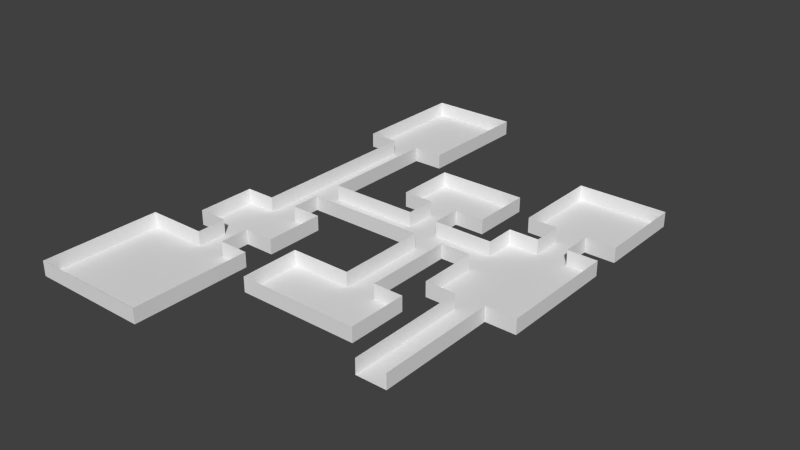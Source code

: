 # Source: d1test.blend  (saved by Blender 2.65.0; exported with 4.5.12 LTS)
import bpy
from mathutils import Matrix  # noqa: F401  (used for matrix-valued properties, if any)

bpy.ops.wm.read_factory_settings(use_empty=True)
scene = bpy.context.scene
scene.name = 'Scene'

# ---- collections
col_collection_1 = bpy.data.collections.new('Collection 1'); scene.collection.children.link(col_collection_1)

# ---- materials (node trees are filled in below, after node groups)
mat_grnd = bpy.data.materials.new('Grnd')
mat_grnd.alpha_threshold = 0.0
mat_grnd.use_transparent_shadow = False
mat_grnd.roughness = 0.5
mat_grnd.line_color = (0.0, 0.0, 0.0, 1.0)

# ---- material node trees

# ---- world
world_world = bpy.data.worlds.new('World'); scene.world = world_world
world_world.color = (0.05088, 0.05088, 0.05088)
world_world.use_sun_shadow = False
world_world.sun_shadow_jitter_overblur = 0.0
world_world.cycles.sampling_method = 'MANUAL'
world_world.cycles.sample_map_resolution = 256

# ---- meshes
me_plane_122 = bpy.data.meshes.new('Plane.122')
me_plane_122.from_pydata([(1.0, -1.0, 0.0), (-1.0, -1.0, 0.0), (1.0, 1.0, 0.0), (1.0, -3.0, 6.0), (1.0, -5.0, 6.0), (-1.0, -5.0, 6.0), (-1.0, -3.0, 6.0), (1.0, -1.0, 6.0), (-1.0, -1.0, 6.0), (1.0, 3.0, 6.0), (-1.0, 3.0, 6.0), (1.0, 1.0, 6.0), (-1.0, 1.0, 6.0), (1.0, 3.0, 4.0), (-1.0, 3.0, 4.0), (1.0, -3.0, 1.669e-06), (-1.0, 3.0, 1.192e-07), (-1.0, 3.0, 2.0), (1.0, 3.0, 2.0), (1.0, 3.0, -2.384e-07), (-1.0, 1.0, -3.968e-09), (-1.0, -3.0, 1.903e-06), (-1.0, -5.0, 2.0), (1.0, -5.0, 2.027e-06), (-1.0, -5.0, 2.027e-06), (-1.0, -7.0, 2.0), (1.0, -7.0, 4.0), (1.0, -7.0, 2.0), (1.0, -5.0, 4.0), (1.0, -5.0, 2.0), (-1.0, -5.0, 4.0), (-1.0, -7.0, 4.0), (-1.0, -11.0, 2.0), (-1.0, -9.0, 2.0), (1.0, -9.0, 4.0), (1.0, -9.0, 2.0), (-1.0, -9.0, 4.0), (-1.0, -11.0, 4.0), (1.0, -11.0, 4.0), (1.0, -13.0, 2.0), (-1.0, -13.0, 2.0), (1.0, -11.0, 2.0), (-1.0, -15.0, 4.0), (1.0, -15.0, 6.0), (-1.0, -15.0, 6.0), (-1.0, -13.0, 4.0), (1.0, -13.0, 4.0), (-1.0, -13.0, 6.0), (1.0, -13.0, 6.0), (-1.0, -15.0, 8.0), (1.0, -7.0, 10.0), (-1.0, -7.0, 10.0), (1.0, -7.0, 8.0), (-1.0, -7.0, 8.0), (1.0, -7.0, 12.0), (-1.0, -7.0, 12.0), (1.0, -7.0, 14.0), (-1.0, -7.0, 14.0), (1.0, -11.0, 8.0), (-1.0, -11.0, 8.0), (1.0, -9.0, 8.0), (-1.0, -9.0, 8.0), (1.0, -9.0, 14.0), (-1.0, -9.0, 14.0), (-1.0, -11.0, 14.0), (1.0, -11.0, 10.0), (1.0, -11.0, 14.0), (-1.0, -11.0, 10.0), (1.0, -11.0, 12.0), (-1.0, -11.0, 12.0), (1.0, -13.0, 10.0), (-1.0, -13.0, 10.0), (1.0, -25.0, 8.0), (-1.0, -23.0, 8.0), (1.0, -21.0, 8.0), (-1.0, -21.0, 8.0), (1.0, -23.0, 8.0), (-1.0, -25.0, 10.0), (-1.0, -25.0, 8.0), (-1.0, -25.0, 12.0), (1.0, -25.0, 10.0), (1.0, -25.0, 12.0), (-1.0, -25.0, 14.0), (1.0, -25.0, 16.0), (-1.0, -25.0, 16.0), (1.0, -25.0, 14.0), (-1.0, -21.0, 16.0), (-1.0, -23.0, 16.0), (1.0, -23.0, 16.0), (1.0, -21.0, 14.0), (1.0, -21.0, 10.0), (-1.0, -21.0, 10.0), (1.0, -21.0, 12.0), (-1.0, -21.0, 14.0), (1.0, -21.0, 16.0), (-1.0, -21.0, 12.0), (1.0, -19.0, 12.0), (-1.0, -19.0, 12.0), (1.0, -19.0, 14.0), (-1.0, -19.0, 14.0), (1.0, -17.0, 12.0), (-1.0, -17.0, 12.0), (-1.0, -15.0, 14.0), (1.0, -17.0, 14.0), (-1.0, -17.0, 14.0), (1.0, -15.0, 8.0), (-1.0, -15.0, 10.0), (-1.0, -13.0, 8.0), (1.0, -13.0, 8.0), (-1.0, -15.0, 12.0), (1.0, -15.0, 12.0), (1.0, -15.0, 10.0), (1.0, -15.0, 14.0), (-1.0, -13.0, 12.0), (1.0, -13.0, 12.0), (-1.0, -13.0, 14.0), (1.0, -13.0, 14.0), (-1.0, -15.0, 16.0), (1.0, -13.0, 16.0), (1.0, -17.0, 16.0), (-1.0, -17.0, 16.0), (1.0, -15.0, 16.0), (1.0, -19.0, 16.0), (-1.0, -19.0, 16.0), (-1.0, -13.0, 16.0), (1.0, -11.0, 16.0), (-1.0, -11.0, 16.0), (1.0, -19.0, 18.0), (-1.0, -19.0, 18.0), (-1.0, -11.0, 18.0), (1.0, -11.0, 20.0), (-1.0, -11.0, 20.0), (1.0, -11.0, 18.0), (1.0, -13.0, 22.0), (1.0, -11.0, 22.0), (-1.0, -11.0, 22.0), (-1.0, -13.0, 22.0), (-1.0, -15.0, 22.0), (1.0, -15.0, 22.0), (-1.0, -17.0, 22.0), (1.0, -19.0, 22.0), (-1.0, -19.0, 22.0), (-1.0, -19.0, 20.0), (1.0, -19.0, 20.0), (1.0, -17.0, 22.0), (-1.0, -21.0, 20.0), (1.0, -25.0, 20.0), (-1.0, -25.0, 20.0), (1.0, -27.0, 20.0), (-1.0, -27.0, 20.0), (-1.0, -23.0, 20.0), (1.0, -21.0, 18.0), (-1.0, -21.0, 18.0), (-1.0, -25.0, 18.0), (-1.0, -23.0, 18.0), (1.0, -27.0, 18.0), (-1.0, -27.0, 18.0), (1.0, -25.0, 18.0), (1.0, -23.0, 18.0), (1.0, -21.0, 20.0), (1.0, -23.0, 20.0), (1.0, -9.0, 18.0), (-1.0, -9.0, 18.0), (1.0, -9.0, 20.0), (-1.0, -9.0, 20.0), (1.0, -5.0, 22.0), (-1.0, -5.0, 22.0), (-1.0, -7.0, 22.0), (1.0, -7.0, 22.0), (-1.0, -9.0, 22.0), (1.0, -9.0, 22.0), (1.0, -7.0, 16.0), (1.0, -9.0, 16.0), (-1.0, -9.0, 16.0), (-1.0, -7.0, 16.0), (-1.0, -5.0, 16.0), (1.0, -5.0, 16.0), (1.0, -3.0, 18.0), (1.0, -3.0, 16.0), (-1.0, -3.0, 16.0), (-1.0, -3.0, 18.0), (-1.0, -3.0, 20.0), (1.0, -3.0, 20.0), (-1.0, -3.0, 22.0), (1.0, -3.0, 22.0), (1.0, -15.0, 4.0), (-1.0, -17.0, 4.0), (1.0, -17.0, 4.0), (-1.0, -17.0, 2.0), (1.0, -17.0, 2.0), (-1.0, -15.0, 2.0), (1.0, -15.0, 2.0), (-1.0, -17.0, 6.0), (1.0, -17.0, 4.514e-06), (1.0, -21.0, 5.722e-06), (1.0, -17.0, 6.0), (-1.0, -19.0, 6.0), (1.0, -19.0, 6.0), (-1.0, -21.0, 6.0), (1.0, -21.0, 6.0), (-1.0, -21.0, 6.576e-06), (-1.0, -19.0, 5.798e-06), (1.0, -19.0, 6.123e-06), (-1.0, -17.0, 5.496e-06), (-1.0, -21.0, 4.0), (1.0, -21.0, 4.0), (-1.0, -23.0, 4.0), (1.0, -23.0, 4.0), (-1.0, -23.0, 2.0), (-1.0, -21.0, 2.0), (1.0, -21.0, 2.0), (-1.0, -23.0, 6.199e-06), (1.0, -23.0, 2.0), (1.0, -23.0, -2.0), (-1.0, -23.0, -2.0), (1.0, -23.0, 6.199e-06), (-1.0, -23.0, 6.0), (1.0, -23.0, 6.0), (-1.0, -25.0, 6.0), (1.0, -25.0, 6.0), (-1.0, -27.0, 6.0), (1.0, -27.0, 6.0), (-1.0, -29.0, 6.0), (1.0, -29.0, 6.0), (-1.0, -31.0, 6.0), (1.0, -31.0, 6.0), (-1.0, -31.0, -2.0), (1.0, -31.0, -2.0), (1.0, -29.0, -2.0), (-1.0, -29.0, -2.0), (-1.0, -27.0, -2.0), (1.0, -27.0, -2.0), (1.0, -25.0, -2.0), (-1.0, -25.0, -2.0), (-1.0, -31.0, 4.0), (1.0, -31.0, 2.0), (-1.0, -31.0, 2.0), (1.0, -31.0, 8.476e-06), (-1.0, -31.0, 8.627e-06), (1.0, -31.0, 4.0)], [], [(10, 9, 11, 12), (55, 54, 56, 57), (59, 58, 60, 61), (147, 146, 148, 149), (1, 0, 2, 20), (6, 3, 4, 5), (8, 7, 3, 6), (12, 11, 7, 8), (14, 13, 9, 10), (17, 18, 13, 14), (16, 19, 18, 17), (20, 2, 19, 16), (24, 23, 15, 21), (21, 15, 0, 1), (5, 4, 28, 30), (22, 29, 23, 24), (25, 27, 29, 22), (30, 28, 26, 31), (31, 26, 34, 36), (33, 35, 27, 25), (32, 41, 35, 33), (36, 34, 38, 37), (37, 38, 46, 45), (40, 39, 41, 32), (48, 47, 45, 46), (108, 107, 47, 48), (49, 105, 43, 44), (51, 50, 54, 55), (53, 52, 50, 51), (61, 60, 52, 53), (57, 56, 62, 63), (63, 62, 66, 64), (67, 65, 58, 59), (64, 66, 68, 69), (69, 68, 114, 113), (71, 70, 65, 67), (78, 72, 76, 73), (73, 76, 74, 75), (75, 74, 90, 91), (77, 80, 72, 78), (79, 81, 80, 77), (82, 85, 81, 79), (84, 83, 85, 82), (87, 88, 83, 84), (86, 94, 88, 87), (91, 90, 92, 95), (93, 89, 94, 86), (95, 92, 96, 97), (99, 98, 89, 93), (104, 103, 98, 99), (97, 96, 100, 101), (101, 100, 110, 109), (102, 112, 103, 104), (106, 111, 105, 49), (70, 71, 107, 108), (109, 110, 111, 106), (116, 115, 113, 114), (118, 124, 115, 116), (117, 121, 112, 102), (120, 119, 121, 117), (123, 122, 119, 120), (124, 118, 125, 126), (126, 125, 132, 129), (128, 127, 122, 123), (131, 130, 134, 135), (135, 134, 133, 136), (136, 133, 138, 137), (137, 138, 144, 139), (139, 144, 140, 141), (141, 140, 143, 142), (142, 143, 159, 145), (145, 159, 160, 150), (150, 160, 146, 147), (154, 158, 151, 152), (152, 151, 127, 128), (153, 157, 158, 154), (156, 155, 157, 153), (166, 165, 168, 167), (167, 168, 170, 169), (173, 172, 171, 174), (174, 171, 176, 175), (179, 178, 177, 180), (180, 177, 182, 181), (181, 182, 184, 183), (188, 189, 191, 190), (204, 205, 207, 206), (222, 223, 225, 224), (236, 235, 237, 238), (190, 191, 39, 40), (44, 43, 185, 42), (129, 132, 161, 162), (164, 163, 130, 131), (169, 170, 163, 164), (162, 161, 172, 173), (183, 184, 165, 166), (175, 176, 178, 179), (42, 185, 187, 186), (203, 193, 189, 188), (186, 187, 195, 192), (198, 199, 205, 204), (209, 210, 194, 200), (192, 195, 197, 196), (196, 197, 199, 198), (200, 194, 202, 201), (201, 202, 193, 203), (208, 212, 210, 209), (211, 215, 212, 208), (206, 207, 217, 216), (214, 213, 215, 211), (216, 217, 219, 218), (218, 219, 221, 220), (220, 221, 223, 222), (226, 227, 228, 229), (229, 228, 231, 230), (230, 231, 232, 233), (233, 232, 213, 214), (238, 237, 227, 226), (224, 225, 239, 234), (234, 239, 235, 236)])
me_plane_122.materials.append(mat_grnd)
me_plane_122.use_remesh_preserve_volume = False
me_plane_122.use_remesh_preserve_attributes = False
me_plane_122.use_mirror_vertex_groups = False
me_plane_122.update()
me_plane_121 = bpy.data.meshes.new('Plane.121')
me_plane_121.from_pydata([(1.0, -1.0, 0.0), (1.0, 1.0, 0.0), (1.0, -3.0, 6.0), (1.0, -3.0, 4.0), (1.0, -5.0, 6.0), (1.0, -1.0, 4.0), (1.0, 1.0, 4.0), (1.0, -1.0, 6.0), (1.0, 3.0, 6.0), (1.0, 1.0, 6.0), (1.0, 3.0, 4.0), (1.0, -3.0, 2.0), (1.0, -3.0, 1.669e-06), (1.0, 1.0, 2.0), (1.0, 3.0, 2.0), (1.0, 3.0, -2.384e-07), (1.0, -1.0, 2.0), (1.0, -5.0, 2.027e-06), (1.0, -7.0, 4.0), (1.0, -7.0, 2.0), (1.0, -5.0, 4.0), (1.0, -5.0, 2.0), (1.0, -9.0, 4.0), (1.0, -9.0, 2.0), (1.0, -11.0, 4.0), (1.0, -13.0, 2.0), (1.0, -11.0, 2.0), (1.0, -15.0, 6.0), (1.0, -13.0, 4.0), (1.0, -13.0, 6.0), (1.0, -7.0, 10.0), (1.0, -7.0, 8.0), (1.0, -7.0, 12.0), (1.0, -7.0, 14.0), (1.0, -11.0, 8.0), (1.0, -9.0, 8.0), (1.0, -9.0, 10.0), (1.0, -9.0, 14.0), (1.0, -9.0, 12.0), (1.0, -11.0, 10.0), (1.0, -11.0, 14.0), (1.0, -11.0, 12.0), (1.0, -13.0, 10.0), (1.0, -25.0, 8.0), (1.0, -21.0, 8.0), (1.0, -23.0, 8.0), (1.0, -25.0, 10.0), (1.0, -25.0, 12.0), (1.0, -25.0, 16.0), (1.0, -25.0, 14.0), (1.0, -23.0, 16.0), (1.0, -23.0, 14.0), (1.0, -21.0, 14.0), (1.0, -23.0, 12.0), (1.0, -23.0, 10.0), (1.0, -21.0, 10.0), (1.0, -21.0, 12.0), (1.0, -21.0, 16.0), (1.0, -19.0, 12.0), (1.0, -19.0, 14.0), (1.0, -17.0, 12.0), (1.0, -17.0, 14.0), (1.0, -15.0, 8.0), (1.0, -13.0, 8.0), (1.0, -15.0, 12.0), (1.0, -15.0, 10.0), (1.0, -15.0, 14.0), (1.0, -13.0, 12.0), (1.0, -13.0, 14.0), (1.0, -13.0, 16.0), (1.0, -17.0, 16.0), (1.0, -15.0, 16.0), (1.0, -19.0, 16.0), (1.0, -11.0, 16.0), (1.0, -15.0, 18.0), (1.0, -19.0, 18.0), (1.0, -11.0, 20.0), (1.0, -13.0, 20.0), (1.0, -7.0, 22.0), (1.0, -11.0, 18.0), (1.0, -13.0, 22.0), (1.0, -11.0, 22.0), (1.0, -15.0, 22.0), (1.0, -17.0, 18.0), (1.0, -15.0, 20.0), (1.0, -19.0, 22.0), (1.0, -19.0, 20.0), (1.0, -17.0, 22.0), (1.0, -17.0, 20.0), (1.0, -25.0, 20.0), (1.0, -27.0, 20.0), (1.0, -21.0, 18.0), (1.0, -27.0, 18.0), (1.0, -25.0, 18.0), (1.0, -23.0, 18.0), (1.0, -21.0, 20.0), (1.0, -23.0, 20.0), (1.0, -13.0, 18.0), (1.0, -9.0, 20.0), (1.0, -9.0, 18.0), (1.0, -9.0, 22.0), (1.0, -7.0, 18.0), (1.0, -7.0, 16.0), (1.0, -9.0, 16.0), (1.0, -5.0, 20.0), (1.0, -7.0, 20.0), (1.0, -5.0, 18.0), (1.0, -5.0, 16.0), (1.0, -3.0, 22.0), (1.0, -3.0, 20.0), (1.0, -5.0, 22.0), (1.0, -3.0, 18.0), (1.0, -3.0, 16.0), (1.0, -15.0, 2.0), (1.0, -15.0, 4.0), (1.0, -17.0, 2.0), (1.0, -19.0, 2.0), (1.0, -21.0, 2.0), (1.0, -17.0, 4.0), (1.0, -17.0, 6.0), (1.0, -19.0, 4.0), (1.0, -21.0, 6.0), (1.0, -19.0, 6.0), (1.0, -17.0, 5.245e-06), (1.0, -19.0, 5.96e-06), (1.0, -21.0, 7.868e-06), (1.0, -23.0, 4.0), (1.0, -21.0, 4.0), (1.0, -31.0, 4.0), (1.0, -29.0, 4.0), (1.0, -25.0, 6.0), (1.0, -23.0, 6.0), (1.0, -25.0, 4.0), (1.0, -27.0, 4.0), (1.0, -27.0, 6.0), (1.0, -31.0, 6.0), (1.0, -29.0, 6.0), (1.0, -23.0, 7.629e-06), (1.0, -23.0, 2.0), (1.0, -25.0, 8.106e-06), (1.0, -27.0, 2.0), (1.0, -25.0, 2.0), (1.0, -29.0, 2.0), (1.0, -31.0, 2.0), (1.0, -23.0, -2.0), (1.0, -25.0, -2.0), (1.0, -27.0, 8.583e-06), (1.0, -27.0, -2.0), (1.0, -29.0, -2.0), (1.0, -31.0, -2.0), (1.0, -31.0, 1.001e-05), (1.0, -29.0, 9.06e-06)], [], [(19, 18, 20, 21), (21, 20, 3, 11), (20, 4, 2, 3), (3, 2, 7, 5), (11, 3, 5, 16), (16, 5, 6, 13), (5, 7, 9, 6), (6, 9, 8, 10), (13, 6, 10, 14), (17, 21, 11, 12), (1, 13, 14, 15), (0, 16, 13, 1), (12, 11, 16, 0), (23, 22, 18, 19), (26, 24, 22, 23), (25, 28, 24, 26), (27, 62, 63, 29), (36, 38, 32, 30), (35, 36, 30, 31), (38, 37, 33, 32), (34, 39, 36, 35), (41, 40, 37, 38), (39, 41, 38, 36), (42, 67, 41, 39), (45, 54, 55, 44), (43, 46, 54, 45), (46, 47, 53, 54), (47, 49, 51, 53), (49, 48, 50, 51), (51, 50, 57, 52), (54, 53, 56, 55), (53, 51, 52, 56), (56, 52, 59, 58), (58, 59, 61, 60), (60, 61, 66, 64), (62, 65, 42, 63), (65, 64, 67, 42), (64, 66, 68, 67), (66, 71, 69, 68), (70, 83, 74, 71), (72, 75, 83, 70), (77, 80, 81, 76), (84, 82, 80, 77), (83, 88, 84, 74), (88, 87, 82, 84), (86, 85, 87, 88), (75, 86, 88, 83), (92, 90, 89, 93), (93, 89, 96, 94), (91, 95, 86, 75), (94, 96, 95, 91), (71, 74, 97, 69), (69, 97, 79, 73), (74, 84, 77, 97), (97, 77, 76, 79), (149, 150, 151, 148), (113, 114, 28, 25), (114, 27, 29, 28), (105, 78, 110, 104), (102, 101, 106, 107), (103, 99, 101, 102), (98, 100, 78, 105), (99, 98, 105, 101), (79, 76, 98, 99), (101, 105, 104, 106), (104, 110, 108, 109), (107, 106, 111, 112), (106, 104, 109, 111), (115, 118, 114, 113), (116, 120, 118, 115), (117, 127, 120, 116), (120, 122, 119, 118), (127, 121, 122, 120), (124, 116, 115, 123), (125, 117, 116, 124), (138, 126, 127, 117), (141, 132, 126, 138), (140, 133, 132, 141), (142, 129, 133, 140), (143, 128, 129, 142), (132, 130, 131, 126), (133, 134, 130, 132), (129, 136, 134, 133), (128, 135, 136, 129), (139, 141, 138, 137), (146, 140, 141, 139), (151, 142, 140, 146), (150, 143, 142, 151), (145, 139, 137, 144), (147, 146, 139, 145), (148, 151, 146, 147)])
_uv = me_plane_121.uv_layers.new(name='UVMap')
_uv.uv.foreach_set('vector', [1.035, 0.9043, 1.034, 0.7675, 1.171, 0.7671, 1.172, 0.9039, 1.172, 0.9039, 1.171, 0.7671, 1.308, 0.7666, 1.308, 0.9035, 1.171, 0.7671, 1.171, 0.6303, 1.308, 0.6298, 1.308, 0.7666, 1.308, 0.7666, 1.308, 0.6298, 1.444, 0.6294, 1.445, 0.7662, 1.308, 0.9035, 1.308, 0.7666, 1.445, 0.7662, 1.445, 0.903, 1.445, 0.903, 1.445, 0.7662, 1.582, 0.7658, 1.582, 0.9026, 1.445, 0.7662, 1.444, 0.6294, 1.581, 0.629, 1.582, 0.7658, 1.582, 0.7658, 1.581, 0.629, 1.718, 0.6285, 1.719, 0.7654, 1.582, 0.9026, 1.582, 0.7658, 1.719, 0.7654, 1.719, 0.9022, 1.172, 1.041, 1.172, 0.9039, 1.308, 0.9035, 1.309, 1.04, 1.583, 1.039, 1.582, 0.9026, 1.719, 0.9022, 1.719, 1.039, 1.446, 1.04, 1.445, 0.903, 1.582, 0.9026, 1.583, 1.039, 1.309, 1.04, 1.308, 0.9035, 1.445, 0.903, 1.446, 1.04, 0.898, 0.9047, 0.8976, 0.7679, 1.034, 0.7675, 1.035, 0.9043, 0.7612, 0.9052, 0.7608, 0.7683, 0.8976, 0.7679, 0.898, 0.9047, 0.6244, 0.9056, 0.624, 0.7688, 0.7608, 0.7683, 0.7612, 0.9052, 0.4868, 0.6324, 0.4864, 0.4956, 0.6232, 0.4951, 0.6236, 0.6319, 0.8964, 0.3575, 0.896, 0.2207, 1.033, 0.2203, 1.033, 0.3571, 0.8968, 0.4943, 0.8964, 0.3575, 1.033, 0.3571, 1.034, 0.4939, 0.896, 0.2207, 0.8955, 0.08387, 1.032, 0.08345, 1.033, 0.2203, 0.76, 0.4947, 0.7596, 0.3579, 0.8964, 0.3575, 0.8968, 0.4943, 0.7591, 0.2211, 0.7587, 0.08428, 0.8955, 0.08387, 0.896, 0.2207, 0.7596, 0.3579, 0.7591, 0.2211, 0.896, 0.2207, 0.8964, 0.3575, 0.6227, 0.3583, 0.6223, 0.2215, 0.7591, 0.2211, 0.7596, 0.3579, -0.061, 0.4973, -0.06141, 0.3604, 0.07543, 0.36, 0.07584, 0.4969, -0.1978, 0.4977, -0.1982, 0.3609, -0.06141, 0.3604, -0.061, 0.4973, -0.1982, 0.3609, -0.1987, 0.224, -0.06182, 0.2236, -0.06141, 0.3604, -0.1987, 0.224, -0.1991, 0.08717, -0.06223, 0.08676, -0.06182, 0.2236, -0.1991, 0.08717, -0.1995, -0.04966, -0.06264, -0.05007, -0.06223, 0.08676, -0.06223, 0.08676, -0.06264, -0.05007, 0.0742, -0.05048, 0.07461, 0.08635, -0.06141, 0.3604, -0.06182, 0.2236, 0.07502, 0.2232, 0.07543, 0.36, -0.06182, 0.2236, -0.06223, 0.08676, 0.07461, 0.08635, 0.07502, 0.2232, 0.07502, 0.2232, 0.07461, 0.08635, 0.2114, 0.08594, 0.2119, 0.2228, 0.2119, 0.2228, 0.2114, 0.08594, 0.3483, 0.08553, 0.3487, 0.2224, 0.3487, 0.2224, 0.3483, 0.08553, 0.4851, 0.08511, 0.4855, 0.2219, 0.4864, 0.4956, 0.4859, 0.3587, 0.6227, 0.3583, 0.6232, 0.4951, 0.4859, 0.3587, 0.4855, 0.2219, 0.6223, 0.2215, 0.6227, 0.3583, 0.4855, 0.2219, 0.4851, 0.08511, 0.6219, 0.0847, 0.6223, 0.2215, 0.4851, 0.08511, 0.4847, -0.0517, 0.6215, -0.05212, 0.6219, 0.0847, 0.3479, -0.05127, 0.3474, -0.1881, 0.4842, -0.1885, 0.4847, -0.0517, 0.2111, -0.05084, 0.2106, -0.1876, 0.3474, -0.1881, 0.3479, -0.05127, 0.6206, -0.3257, 0.6202, -0.4626, 0.757, -0.463, 0.7574, -0.3262, 0.4838, -0.3253, 0.4834, -0.4621, 0.6202, -0.4626, 0.6206, -0.3257, 0.3474, -0.1881, 0.347, -0.3249, 0.4838, -0.3253, 0.4842, -0.1885, 0.347, -0.3249, 0.3466, -0.4617, 0.4834, -0.4621, 0.4838, -0.3253, 0.2102, -0.3245, 0.2098, -0.4613, 0.3466, -0.4617, 0.347, -0.3249, 0.2106, -0.1876, 0.2102, -0.3245, 0.347, -0.3249, 0.3474, -0.1881, -0.3366, -0.1859, -0.337, -0.3227, -0.2002, -0.3231, -0.1998, -0.1863, -0.1998, -0.1863, -0.2002, -0.3231, -0.06342, -0.3236, -0.06298, -0.1868, 0.07383, -0.1872, 0.07339, -0.324, 0.2102, -0.3245, 0.2106, -0.1876, -0.06298, -0.1868, -0.06342, -0.3236, 0.07339, -0.324, 0.07383, -0.1872, 0.4847, -0.0517, 0.4842, -0.1885, 0.6211, -0.1889, 0.6215, -0.05212, 0.6215, -0.05212, 0.6211, -0.1889, 0.7579, -0.1894, 0.7583, -0.05255, 0.4842, -0.1885, 0.4838, -0.3253, 0.6206, -0.3257, 0.6211, -0.1889, 0.6211, -0.1889, 0.6206, -0.3257, 0.7574, -0.3262, 0.7579, -0.1894, -0.6061, 1.182, -0.6065, 1.046, -0.4697, 1.045, -0.4693, 1.182, 0.4876, 0.906, 0.4872, 0.7692, 0.624, 0.7688, 0.6244, 0.9056, 0.4872, 0.7692, 0.4868, 0.6324, 0.6236, 0.6319, 0.624, 0.7688, 1.031, -0.327, 1.031, -0.4639, 1.167, -0.4643, 1.168, -0.3275, 1.032, -0.0534, 1.032, -0.1902, 1.168, -0.1906, 1.169, -0.05383, 0.8951, -0.05297, 0.8947, -0.1898, 1.032, -0.1902, 1.032, -0.0534, 0.8943, -0.3266, 0.8938, -0.4634, 1.031, -0.4639, 1.031, -0.327, 0.8947, -0.1898, 0.8943, -0.3266, 1.031, -0.327, 1.032, -0.1902, 0.7579, -0.1894, 0.7574, -0.3262, 0.8943, -0.3266, 0.8947, -0.1898, 1.032, -0.1902, 1.031, -0.327, 1.168, -0.3275, 1.168, -0.1906, 1.168, -0.3275, 1.167, -0.4643, 1.304, -0.4647, 1.305, -0.3279, 1.169, -0.05383, 1.168, -0.1906, 1.305, -0.1911, 1.306, -0.05426, 1.168, -0.1906, 1.168, -0.3275, 1.305, -0.3279, 1.305, -0.1911, 0.3508, 0.9064, 0.3504, 0.7696, 0.4872, 0.7692, 0.4876, 0.906, 0.214, 0.9067, 0.2136, 0.7699, 0.3504, 0.7696, 0.3508, 0.9064, 0.07717, 0.9071, 0.0768, 0.7703, 0.2136, 0.7699, 0.214, 0.9067, 0.2136, 0.7699, 0.2132, 0.6331, 0.35, 0.6328, 0.3504, 0.7696, 0.0768, 0.7703, 0.07643, 0.6335, 0.2132, 0.6331, 0.2136, 0.7699, 0.2144, 1.044, 0.214, 0.9067, 0.3508, 0.9064, 0.3512, 1.043, 0.07755, 1.044, 0.07717, 0.9071, 0.214, 0.9067, 0.2144, 1.044, -0.05963, 0.9075, -0.05999, 0.7707, 0.0768, 0.7703, 0.07717, 0.9071, -0.1964, 0.9078, -0.1968, 0.771, -0.05999, 0.7707, -0.05963, 0.9075, -0.3332, 0.9082, -0.3336, 0.7714, -0.1968, 0.771, -0.1964, 0.9078, -0.47, 0.9085, -0.4704, 0.7717, -0.3336, 0.7714, -0.3332, 0.9082, -0.6068, 0.9089, -0.6072, 0.7721, -0.4704, 0.7717, -0.47, 0.9085, -0.1968, 0.771, -0.1971, 0.6342, -0.06034, 0.6339, -0.05999, 0.7707, -0.3336, 0.7714, -0.3339, 0.6346, -0.1971, 0.6342, -0.1968, 0.771, -0.4704, 0.7717, -0.4707, 0.6349, -0.3339, 0.6346, -0.3336, 0.7714, -0.6072, 0.7721, -0.6075, 0.6353, -0.4707, 0.6349, -0.4704, 0.7717, -0.1961, 1.045, -0.1964, 0.9078, -0.05963, 0.9075, -0.05927, 1.044, -0.3329, 1.045, -0.3332, 0.9082, -0.1964, 0.9078, -0.1961, 1.045, -0.4697, 1.045, -0.47, 0.9085, -0.3332, 0.9082, -0.3329, 1.045, -0.6065, 1.046, -0.6068, 0.9089, -0.47, 0.9085, -0.4697, 1.045, -0.1957, 1.181, -0.1961, 1.045, -0.05927, 1.044, -0.05892, 1.181, -0.3325, 1.182, -0.3329, 1.045, -0.1961, 1.045, -0.1957, 1.181, -0.4693, 1.182, -0.4697, 1.045, -0.3329, 1.045, -0.3325, 1.182])
me_plane_121.materials.append(mat_grnd)
me_plane_121.use_remesh_preserve_volume = False
me_plane_121.use_remesh_preserve_attributes = False
me_plane_121.use_mirror_vertex_groups = False
me_plane_121.update()

# ---- objects
ob_walls = bpy.data.objects.new('Walls', me_plane_122)
ob_ground = bpy.data.objects.new('Ground', me_plane_121)

# ---- transforms, parenting, visibility, modifiers, constraints
ob_walls.location = (-19.0, 22.0, 0.5)
ob_walls.rotation_euler = (-6.283, 1.571, 0.0)
ob_walls.scale = (0.5, 1.0, 1.0)
ob_walls.lineart.crease_threshold = 0.0
ob_ground.location = (-19.0, 22.0, 0.5)
ob_ground.rotation_euler = (-6.283, 1.571, 0.0)
ob_ground.scale = (0.5, 1.0, 1.0)
ob_ground.lineart.crease_threshold = 0.0

# ---- collection membership
col_collection_1.objects.link(ob_walls)
col_collection_1.objects.link(ob_ground)

# ---- scene / render settings (as saved in the file)
scene.frame_start = 1; scene.frame_end = 250; scene.frame_set(0)
scene.render.engine = 'BLENDER_EEVEE_NEXT'
scene.render.image_settings.color_mode = 'RGB'
scene.render.image_settings.compression = 90
scene.render.resolution_percentage = 50
scene.render.dither_intensity = 0.0
scene.render.bake_margin = 2
scene.render.bake_bias = 0.0
scene.cycles.use_denoising = False
scene.cycles.samples = 10
scene.cycles.sampling_pattern = 'TABULATED_SOBOL'
scene.cycles.light_sampling_threshold = 0.0
scene.cycles.use_adaptive_sampling = False
scene.cycles.use_light_tree = False
scene.cycles.blur_glossy = 0.0
scene.cycles.volume_bounces = 1
scene.cycles.pixel_filter_type = 'GAUSSIAN'
scene.cycles.sample_clamp_indirect = 0.0
scene.view_settings.view_transform = 'Standard'
bpy.context.view_layer.update()

# ---- added for rendering (the .blend has no active camera and no usable light): camera, sun
cam_auto = bpy.data.cameras.new('AutoCamera')
cam_auto.lens = 50.0
cam_auto.sensor_width = 36.0
cam_auto.clip_end = 1000.0
ob_auto_camera = bpy.data.objects.new('AutoCamera', cam_auto)
scene.collection.objects.link(ob_auto_camera)
ob_auto_camera.location = (29.5165, -38.2198, 31.3132)
ob_auto_camera.rotation_euler = (1.09748, -7.21219e-08, 0.694738)
scene.camera = ob_auto_camera
light_auto_sun = bpy.data.lights.new('AutoSun', 'SUN')
light_auto_sun.energy = 3.0
light_auto_sun.angle = 0.0523599
ob_auto_sun = bpy.data.objects.new('AutoSun', light_auto_sun)
scene.collection.objects.link(ob_auto_sun)
ob_auto_sun.rotation_euler = (0.872665, 0.174533, 0.523599)
bpy.context.view_layer.update()
